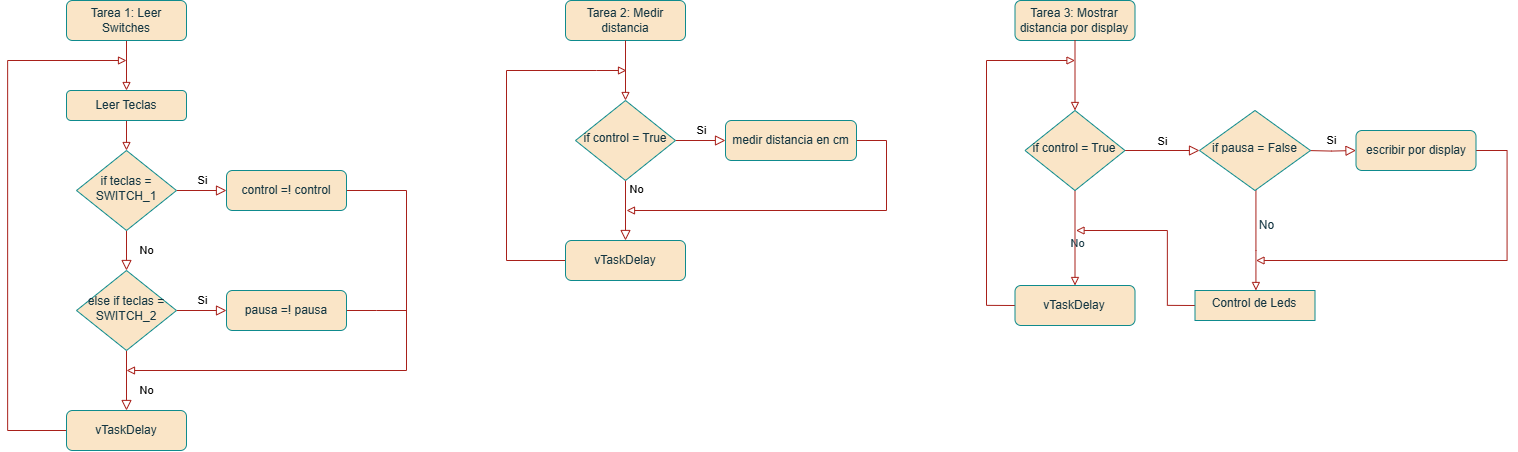

The diagram above was exported from draw.io. Its source (the exported page's mxGraphModel, read from the mxfile embedded in the PNG):
<mxGraphModel dx="2346" dy="1166" grid="1" gridSize="10" guides="1" tooltips="1" connect="1" arrows="1" fold="1" page="1" pageScale="1" pageWidth="1654" pageHeight="1169" math="0" shadow="0">
  <root>
    <mxCell id="WIyWlLk6GJQsqaUBKTNV-0" />
    <mxCell id="WIyWlLk6GJQsqaUBKTNV-1" parent="WIyWlLk6GJQsqaUBKTNV-0" />
    <mxCell id="eLoVJnRQcVZVY_fKrZ62-5" value="" style="edgeStyle=orthogonalEdgeStyle;rounded=0;orthogonalLoop=1;jettySize=auto;html=1;endArrow=block;endFill=0;labelBackgroundColor=none;strokeColor=#A8201A;fontColor=default;" parent="WIyWlLk6GJQsqaUBKTNV-1" source="WIyWlLk6GJQsqaUBKTNV-3" target="eLoVJnRQcVZVY_fKrZ62-4" edge="1">
      <mxGeometry relative="1" as="geometry" />
    </mxCell>
    <mxCell id="WIyWlLk6GJQsqaUBKTNV-3" value="Tarea 1: Leer Switches" style="rounded=1;whiteSpace=wrap;html=1;fontSize=12;glass=0;strokeWidth=1;shadow=0;labelBackgroundColor=none;fillColor=#FAE5C7;strokeColor=#0F8B8D;fontColor=#143642;" parent="WIyWlLk6GJQsqaUBKTNV-1" vertex="1">
      <mxGeometry x="160" y="80" width="120" height="40" as="geometry" />
    </mxCell>
    <mxCell id="WIyWlLk6GJQsqaUBKTNV-4" value="No" style="rounded=0;html=1;jettySize=auto;orthogonalLoop=1;fontSize=11;endArrow=block;endFill=0;endSize=8;strokeWidth=1;shadow=0;labelBackgroundColor=none;edgeStyle=orthogonalEdgeStyle;strokeColor=#A8201A;fontColor=default;" parent="WIyWlLk6GJQsqaUBKTNV-1" source="WIyWlLk6GJQsqaUBKTNV-6" target="WIyWlLk6GJQsqaUBKTNV-10" edge="1">
      <mxGeometry y="20" relative="1" as="geometry">
        <mxPoint as="offset" />
      </mxGeometry>
    </mxCell>
    <mxCell id="WIyWlLk6GJQsqaUBKTNV-5" value="Si" style="edgeStyle=orthogonalEdgeStyle;rounded=0;html=1;jettySize=auto;orthogonalLoop=1;fontSize=11;endArrow=block;endFill=0;endSize=8;strokeWidth=1;shadow=0;labelBackgroundColor=none;strokeColor=#A8201A;fontColor=default;" parent="WIyWlLk6GJQsqaUBKTNV-1" source="WIyWlLk6GJQsqaUBKTNV-6" target="WIyWlLk6GJQsqaUBKTNV-7" edge="1">
      <mxGeometry y="10" relative="1" as="geometry">
        <mxPoint as="offset" />
      </mxGeometry>
    </mxCell>
    <mxCell id="WIyWlLk6GJQsqaUBKTNV-6" value="if teclas = SWITCH_1" style="rhombus;whiteSpace=wrap;html=1;shadow=0;fontFamily=Helvetica;fontSize=12;align=center;strokeWidth=1;spacing=6;spacingTop=-4;labelBackgroundColor=none;fillColor=#FAE5C7;strokeColor=#0F8B8D;fontColor=#143642;" parent="WIyWlLk6GJQsqaUBKTNV-1" vertex="1">
      <mxGeometry x="170" y="230" width="100" height="80" as="geometry" />
    </mxCell>
    <mxCell id="eLoVJnRQcVZVY_fKrZ62-8" style="edgeStyle=orthogonalEdgeStyle;rounded=0;orthogonalLoop=1;jettySize=auto;html=1;exitX=1;exitY=0.5;exitDx=0;exitDy=0;endArrow=block;endFill=0;labelBackgroundColor=none;strokeColor=#A8201A;fontColor=default;" parent="WIyWlLk6GJQsqaUBKTNV-1" source="WIyWlLk6GJQsqaUBKTNV-7" edge="1">
      <mxGeometry relative="1" as="geometry">
        <mxPoint x="220" y="450" as="targetPoint" />
        <Array as="points">
          <mxPoint x="500" y="270" />
          <mxPoint x="500" y="450" />
        </Array>
      </mxGeometry>
    </mxCell>
    <mxCell id="WIyWlLk6GJQsqaUBKTNV-7" value="control =! control" style="rounded=1;whiteSpace=wrap;html=1;fontSize=12;glass=0;strokeWidth=1;shadow=0;labelBackgroundColor=none;fillColor=#FAE5C7;strokeColor=#0F8B8D;fontColor=#143642;" parent="WIyWlLk6GJQsqaUBKTNV-1" vertex="1">
      <mxGeometry x="320" y="250" width="120" height="40" as="geometry" />
    </mxCell>
    <mxCell id="WIyWlLk6GJQsqaUBKTNV-8" value="No" style="rounded=0;html=1;jettySize=auto;orthogonalLoop=1;fontSize=11;endArrow=block;endFill=0;endSize=8;strokeWidth=1;shadow=0;labelBackgroundColor=none;edgeStyle=orthogonalEdgeStyle;strokeColor=#A8201A;fontColor=default;" parent="WIyWlLk6GJQsqaUBKTNV-1" source="WIyWlLk6GJQsqaUBKTNV-10" target="WIyWlLk6GJQsqaUBKTNV-11" edge="1">
      <mxGeometry x="0.3333" y="20" relative="1" as="geometry">
        <mxPoint as="offset" />
      </mxGeometry>
    </mxCell>
    <mxCell id="WIyWlLk6GJQsqaUBKTNV-9" value="Si" style="edgeStyle=orthogonalEdgeStyle;rounded=0;html=1;jettySize=auto;orthogonalLoop=1;fontSize=11;endArrow=block;endFill=0;endSize=8;strokeWidth=1;shadow=0;labelBackgroundColor=none;strokeColor=#A8201A;fontColor=default;" parent="WIyWlLk6GJQsqaUBKTNV-1" source="WIyWlLk6GJQsqaUBKTNV-10" target="WIyWlLk6GJQsqaUBKTNV-12" edge="1">
      <mxGeometry y="10" relative="1" as="geometry">
        <mxPoint as="offset" />
      </mxGeometry>
    </mxCell>
    <mxCell id="WIyWlLk6GJQsqaUBKTNV-10" value="else if teclas = SWITCH_2" style="rhombus;whiteSpace=wrap;html=1;shadow=0;fontFamily=Helvetica;fontSize=12;align=center;strokeWidth=1;spacing=6;spacingTop=-4;labelBackgroundColor=none;fillColor=#FAE5C7;strokeColor=#0F8B8D;fontColor=#143642;" parent="WIyWlLk6GJQsqaUBKTNV-1" vertex="1">
      <mxGeometry x="170" y="350" width="100" height="80" as="geometry" />
    </mxCell>
    <mxCell id="eLoVJnRQcVZVY_fKrZ62-10" style="edgeStyle=orthogonalEdgeStyle;rounded=0;orthogonalLoop=1;jettySize=auto;html=1;exitX=0;exitY=0.5;exitDx=0;exitDy=0;endArrow=block;endFill=0;labelBackgroundColor=none;strokeColor=#A8201A;fontColor=default;" parent="WIyWlLk6GJQsqaUBKTNV-1" source="WIyWlLk6GJQsqaUBKTNV-11" edge="1">
      <mxGeometry relative="1" as="geometry">
        <mxPoint x="220" y="140" as="targetPoint" />
        <Array as="points">
          <mxPoint x="101" y="510" />
        </Array>
      </mxGeometry>
    </mxCell>
    <mxCell id="WIyWlLk6GJQsqaUBKTNV-11" value="vTaskDelay" style="rounded=1;whiteSpace=wrap;html=1;fontSize=12;glass=0;strokeWidth=1;shadow=0;labelBackgroundColor=none;fillColor=#FAE5C7;strokeColor=#0F8B8D;fontColor=#143642;" parent="WIyWlLk6GJQsqaUBKTNV-1" vertex="1">
      <mxGeometry x="160" y="490" width="120" height="40" as="geometry" />
    </mxCell>
    <mxCell id="eLoVJnRQcVZVY_fKrZ62-9" style="edgeStyle=orthogonalEdgeStyle;rounded=0;orthogonalLoop=1;jettySize=auto;html=1;exitX=1;exitY=0.5;exitDx=0;exitDy=0;endArrow=none;endFill=0;labelBackgroundColor=none;strokeColor=#A8201A;fontColor=default;" parent="WIyWlLk6GJQsqaUBKTNV-1" source="WIyWlLk6GJQsqaUBKTNV-12" edge="1">
      <mxGeometry relative="1" as="geometry">
        <mxPoint x="500" y="390" as="targetPoint" />
      </mxGeometry>
    </mxCell>
    <mxCell id="WIyWlLk6GJQsqaUBKTNV-12" value="pausa =! pausa" style="rounded=1;whiteSpace=wrap;html=1;fontSize=12;glass=0;strokeWidth=1;shadow=0;labelBackgroundColor=none;fillColor=#FAE5C7;strokeColor=#0F8B8D;fontColor=#143642;" parent="WIyWlLk6GJQsqaUBKTNV-1" vertex="1">
      <mxGeometry x="320" y="370" width="120" height="40" as="geometry" />
    </mxCell>
    <mxCell id="eLoVJnRQcVZVY_fKrZ62-6" value="" style="edgeStyle=orthogonalEdgeStyle;rounded=0;orthogonalLoop=1;jettySize=auto;html=1;endArrow=block;endFill=0;labelBackgroundColor=none;strokeColor=#A8201A;fontColor=default;" parent="WIyWlLk6GJQsqaUBKTNV-1" source="eLoVJnRQcVZVY_fKrZ62-4" target="WIyWlLk6GJQsqaUBKTNV-6" edge="1">
      <mxGeometry relative="1" as="geometry" />
    </mxCell>
    <mxCell id="eLoVJnRQcVZVY_fKrZ62-4" value="Leer Teclas" style="whiteSpace=wrap;html=1;rounded=1;glass=0;strokeWidth=1;shadow=0;labelBackgroundColor=none;fillColor=#FAE5C7;strokeColor=#0F8B8D;fontColor=#143642;" parent="WIyWlLk6GJQsqaUBKTNV-1" vertex="1">
      <mxGeometry x="160" y="170" width="120" height="30" as="geometry" />
    </mxCell>
    <mxCell id="eLoVJnRQcVZVY_fKrZ62-13" value="Tarea 2: Medir distancia" style="rounded=1;whiteSpace=wrap;html=1;fontSize=12;glass=0;strokeWidth=1;shadow=0;labelBackgroundColor=none;fillColor=#FAE5C7;strokeColor=#0F8B8D;fontColor=#143642;" parent="WIyWlLk6GJQsqaUBKTNV-1" vertex="1">
      <mxGeometry x="659" y="80" width="120" height="40" as="geometry" />
    </mxCell>
    <mxCell id="eLoVJnRQcVZVY_fKrZ62-14" value="No" style="rounded=0;html=1;jettySize=auto;orthogonalLoop=1;fontSize=11;endArrow=block;endFill=0;endSize=8;strokeWidth=1;shadow=0;labelBackgroundColor=none;edgeStyle=orthogonalEdgeStyle;entryX=0.5;entryY=0;entryDx=0;entryDy=0;strokeColor=#A8201A;fontColor=default;" parent="WIyWlLk6GJQsqaUBKTNV-1" source="eLoVJnRQcVZVY_fKrZ62-16" target="eLoVJnRQcVZVY_fKrZ62-23" edge="1">
      <mxGeometry x="-0.6667" y="11" relative="1" as="geometry">
        <mxPoint as="offset" />
        <mxPoint x="719" y="300" as="targetPoint" />
      </mxGeometry>
    </mxCell>
    <mxCell id="eLoVJnRQcVZVY_fKrZ62-15" value="Si" style="edgeStyle=orthogonalEdgeStyle;rounded=0;html=1;jettySize=auto;orthogonalLoop=1;fontSize=11;endArrow=block;endFill=0;endSize=8;strokeWidth=1;shadow=0;labelBackgroundColor=none;strokeColor=#A8201A;fontColor=default;" parent="WIyWlLk6GJQsqaUBKTNV-1" source="eLoVJnRQcVZVY_fKrZ62-16" target="eLoVJnRQcVZVY_fKrZ62-18" edge="1">
      <mxGeometry y="10" relative="1" as="geometry">
        <mxPoint as="offset" />
      </mxGeometry>
    </mxCell>
    <mxCell id="eLoVJnRQcVZVY_fKrZ62-16" value="if control = True" style="rhombus;whiteSpace=wrap;html=1;shadow=0;fontFamily=Helvetica;fontSize=12;align=center;strokeWidth=1;spacing=6;spacingTop=-4;labelBackgroundColor=none;fillColor=#FAE5C7;strokeColor=#0F8B8D;fontColor=#143642;" parent="WIyWlLk6GJQsqaUBKTNV-1" vertex="1">
      <mxGeometry x="669" y="180" width="100" height="80" as="geometry" />
    </mxCell>
    <mxCell id="eLoVJnRQcVZVY_fKrZ62-17" style="edgeStyle=orthogonalEdgeStyle;rounded=0;orthogonalLoop=1;jettySize=auto;html=1;exitX=1;exitY=0.5;exitDx=0;exitDy=0;endArrow=block;endFill=0;labelBackgroundColor=none;strokeColor=#A8201A;fontColor=default;" parent="WIyWlLk6GJQsqaUBKTNV-1" source="eLoVJnRQcVZVY_fKrZ62-18" edge="1">
      <mxGeometry relative="1" as="geometry">
        <mxPoint x="720" y="290" as="targetPoint" />
        <Array as="points">
          <mxPoint x="980" y="220" />
          <mxPoint x="980" y="290" />
        </Array>
      </mxGeometry>
    </mxCell>
    <mxCell id="eLoVJnRQcVZVY_fKrZ62-18" value="medir distancia en cm" style="rounded=1;whiteSpace=wrap;html=1;fontSize=12;glass=0;strokeWidth=1;shadow=0;labelBackgroundColor=none;fillColor=#FAE5C7;strokeColor=#0F8B8D;fontColor=#143642;" parent="WIyWlLk6GJQsqaUBKTNV-1" vertex="1">
      <mxGeometry x="819" y="200" width="131" height="40" as="geometry" />
    </mxCell>
    <mxCell id="eLoVJnRQcVZVY_fKrZ62-22" style="edgeStyle=orthogonalEdgeStyle;rounded=0;orthogonalLoop=1;jettySize=auto;html=1;exitX=0;exitY=0.5;exitDx=0;exitDy=0;endArrow=block;endFill=0;labelBackgroundColor=none;strokeColor=#A8201A;fontColor=default;" parent="WIyWlLk6GJQsqaUBKTNV-1" source="eLoVJnRQcVZVY_fKrZ62-23" edge="1">
      <mxGeometry relative="1" as="geometry">
        <mxPoint x="720" y="150" as="targetPoint" />
        <Array as="points">
          <mxPoint x="600" y="340" />
          <mxPoint x="600" y="150" />
          <mxPoint x="690" y="150" />
        </Array>
      </mxGeometry>
    </mxCell>
    <mxCell id="eLoVJnRQcVZVY_fKrZ62-23" value="vTaskDelay" style="rounded=1;whiteSpace=wrap;html=1;fontSize=12;glass=0;strokeWidth=1;shadow=0;labelBackgroundColor=none;fillColor=#FAE5C7;strokeColor=#0F8B8D;fontColor=#143642;" parent="WIyWlLk6GJQsqaUBKTNV-1" vertex="1">
      <mxGeometry x="659" y="320" width="120" height="40" as="geometry" />
    </mxCell>
    <mxCell id="eLoVJnRQcVZVY_fKrZ62-26" value="" style="edgeStyle=orthogonalEdgeStyle;rounded=0;orthogonalLoop=1;jettySize=auto;html=1;endArrow=block;endFill=0;exitX=0.5;exitY=1;exitDx=0;exitDy=0;labelBackgroundColor=none;strokeColor=#A8201A;fontColor=default;" parent="WIyWlLk6GJQsqaUBKTNV-1" source="eLoVJnRQcVZVY_fKrZ62-13" target="eLoVJnRQcVZVY_fKrZ62-16" edge="1">
      <mxGeometry relative="1" as="geometry">
        <mxPoint x="719" y="150" as="sourcePoint" />
      </mxGeometry>
    </mxCell>
    <mxCell id="eLoVJnRQcVZVY_fKrZ62-30" value="Tarea 3: Mostrar distancia por display" style="rounded=1;whiteSpace=wrap;html=1;fontSize=12;glass=0;strokeWidth=1;shadow=0;labelBackgroundColor=none;fillColor=#FAE5C7;strokeColor=#0F8B8D;fontColor=#143642;" parent="WIyWlLk6GJQsqaUBKTNV-1" vertex="1">
      <mxGeometry x="1108.5" y="80" width="120" height="40" as="geometry" />
    </mxCell>
    <mxCell id="eLoVJnRQcVZVY_fKrZ62-32" value="Si" style="edgeStyle=orthogonalEdgeStyle;rounded=0;html=1;jettySize=auto;orthogonalLoop=1;fontSize=11;endArrow=block;endFill=0;endSize=8;strokeWidth=1;shadow=0;labelBackgroundColor=none;entryX=0;entryY=0.5;entryDx=0;entryDy=0;strokeColor=#A8201A;fontColor=default;" parent="WIyWlLk6GJQsqaUBKTNV-1" source="eLoVJnRQcVZVY_fKrZ62-33" target="eLoVJnRQcVZVY_fKrZ62-45" edge="1">
      <mxGeometry x="-0.011" y="9" relative="1" as="geometry">
        <mxPoint as="offset" />
        <mxPoint x="1289.5" y="230" as="targetPoint" />
      </mxGeometry>
    </mxCell>
    <mxCell id="eLoVJnRQcVZVY_fKrZ62-57" style="edgeStyle=orthogonalEdgeStyle;rounded=0;orthogonalLoop=1;jettySize=auto;html=1;exitX=0.5;exitY=1;exitDx=0;exitDy=0;entryX=0.5;entryY=0;entryDx=0;entryDy=0;endArrow=block;endFill=0;labelBackgroundColor=none;strokeColor=#A8201A;fontColor=default;" parent="WIyWlLk6GJQsqaUBKTNV-1" source="eLoVJnRQcVZVY_fKrZ62-33" target="eLoVJnRQcVZVY_fKrZ62-40" edge="1">
      <mxGeometry relative="1" as="geometry" />
    </mxCell>
    <mxCell id="eLoVJnRQcVZVY_fKrZ62-60" value="No" style="edgeLabel;html=1;align=center;verticalAlign=middle;resizable=0;points=[];labelBackgroundColor=none;fontColor=#143642;" parent="eLoVJnRQcVZVY_fKrZ62-57" connectable="0" vertex="1">
      <mxGeometry x="0.0926" y="1" relative="1" as="geometry">
        <mxPoint as="offset" />
      </mxGeometry>
    </mxCell>
    <mxCell id="eLoVJnRQcVZVY_fKrZ62-33" value="if control = True" style="rhombus;whiteSpace=wrap;html=1;shadow=0;fontFamily=Helvetica;fontSize=12;align=center;strokeWidth=1;spacing=6;spacingTop=-4;labelBackgroundColor=none;fillColor=#FAE5C7;strokeColor=#0F8B8D;fontColor=#143642;" parent="WIyWlLk6GJQsqaUBKTNV-1" vertex="1">
      <mxGeometry x="1118.5" y="190" width="100" height="80" as="geometry" />
    </mxCell>
    <mxCell id="eLoVJnRQcVZVY_fKrZ62-37" value="Si" style="edgeStyle=orthogonalEdgeStyle;rounded=0;html=1;jettySize=auto;orthogonalLoop=1;fontSize=11;endArrow=block;endFill=0;endSize=8;strokeWidth=1;shadow=0;labelBackgroundColor=none;strokeColor=#A8201A;fontColor=default;" parent="WIyWlLk6GJQsqaUBKTNV-1" target="eLoVJnRQcVZVY_fKrZ62-42" edge="1">
      <mxGeometry x="0.0298" y="10" relative="1" as="geometry">
        <mxPoint as="offset" />
        <mxPoint x="1399.5" y="230" as="sourcePoint" />
      </mxGeometry>
    </mxCell>
    <mxCell id="eLoVJnRQcVZVY_fKrZ62-39" style="edgeStyle=orthogonalEdgeStyle;rounded=0;orthogonalLoop=1;jettySize=auto;html=1;exitX=0;exitY=0.5;exitDx=0;exitDy=0;endArrow=block;endFill=0;labelBackgroundColor=none;strokeColor=#A8201A;fontColor=default;" parent="WIyWlLk6GJQsqaUBKTNV-1" source="eLoVJnRQcVZVY_fKrZ62-40" edge="1">
      <mxGeometry relative="1" as="geometry">
        <mxPoint x="1168.5" y="140" as="targetPoint" />
        <Array as="points">
          <mxPoint x="1080" y="385" />
          <mxPoint x="1080" y="140" />
        </Array>
      </mxGeometry>
    </mxCell>
    <mxCell id="eLoVJnRQcVZVY_fKrZ62-40" value="vTaskDelay" style="rounded=1;whiteSpace=wrap;html=1;fontSize=12;glass=0;strokeWidth=1;shadow=0;labelBackgroundColor=none;fillColor=#FAE5C7;strokeColor=#0F8B8D;fontColor=#143642;" parent="WIyWlLk6GJQsqaUBKTNV-1" vertex="1">
      <mxGeometry x="1108.5" y="365" width="120" height="40" as="geometry" />
    </mxCell>
    <mxCell id="eLoVJnRQcVZVY_fKrZ62-54" style="edgeStyle=orthogonalEdgeStyle;rounded=0;orthogonalLoop=1;jettySize=auto;html=1;exitX=1;exitY=0.5;exitDx=0;exitDy=0;endArrow=block;endFill=0;labelBackgroundColor=none;strokeColor=#A8201A;fontColor=default;" parent="WIyWlLk6GJQsqaUBKTNV-1" source="eLoVJnRQcVZVY_fKrZ62-42" edge="1">
      <mxGeometry relative="1" as="geometry">
        <mxPoint x="1349.5" y="340" as="targetPoint" />
        <Array as="points">
          <mxPoint x="1600.5" y="230" />
        </Array>
      </mxGeometry>
    </mxCell>
    <mxCell id="eLoVJnRQcVZVY_fKrZ62-42" value="escribir por display" style="rounded=1;whiteSpace=wrap;html=1;fontSize=12;glass=0;strokeWidth=1;shadow=0;labelBackgroundColor=none;fillColor=#FAE5C7;strokeColor=#0F8B8D;fontColor=#143642;" parent="WIyWlLk6GJQsqaUBKTNV-1" vertex="1">
      <mxGeometry x="1449.5" y="210" width="120" height="40" as="geometry" />
    </mxCell>
    <mxCell id="eLoVJnRQcVZVY_fKrZ62-43" value="" style="edgeStyle=orthogonalEdgeStyle;rounded=0;orthogonalLoop=1;jettySize=auto;html=1;endArrow=block;endFill=0;exitX=0.5;exitY=1;exitDx=0;exitDy=0;labelBackgroundColor=none;strokeColor=#A8201A;fontColor=default;" parent="WIyWlLk6GJQsqaUBKTNV-1" source="eLoVJnRQcVZVY_fKrZ62-30" target="eLoVJnRQcVZVY_fKrZ62-33" edge="1">
      <mxGeometry relative="1" as="geometry">
        <mxPoint x="1168.5" y="200" as="sourcePoint" />
      </mxGeometry>
    </mxCell>
    <mxCell id="eLoVJnRQcVZVY_fKrZ62-49" value="" style="edgeStyle=orthogonalEdgeStyle;rounded=0;orthogonalLoop=1;jettySize=auto;html=1;endArrow=block;endFill=0;labelBackgroundColor=none;strokeColor=#A8201A;fontColor=default;" parent="WIyWlLk6GJQsqaUBKTNV-1" source="eLoVJnRQcVZVY_fKrZ62-45" target="eLoVJnRQcVZVY_fKrZ62-48" edge="1">
      <mxGeometry relative="1" as="geometry">
        <Array as="points">
          <mxPoint x="1349.5" y="330" />
          <mxPoint x="1349.5" y="330" />
        </Array>
      </mxGeometry>
    </mxCell>
    <mxCell id="eLoVJnRQcVZVY_fKrZ62-45" value="if pausa = False" style="rhombus;whiteSpace=wrap;html=1;shadow=0;fontFamily=Helvetica;fontSize=12;align=center;strokeWidth=1;spacing=6;spacingTop=-4;labelBackgroundColor=none;fillColor=#FAE5C7;strokeColor=#0F8B8D;fontColor=#143642;" parent="WIyWlLk6GJQsqaUBKTNV-1" vertex="1">
      <mxGeometry x="1293" y="190" width="111" height="80" as="geometry" />
    </mxCell>
    <mxCell id="eLoVJnRQcVZVY_fKrZ62-58" style="edgeStyle=orthogonalEdgeStyle;rounded=0;orthogonalLoop=1;jettySize=auto;html=1;exitX=0;exitY=0.5;exitDx=0;exitDy=0;endArrow=block;endFill=0;labelBackgroundColor=none;strokeColor=#A8201A;fontColor=default;" parent="WIyWlLk6GJQsqaUBKTNV-1" source="eLoVJnRQcVZVY_fKrZ62-48" edge="1">
      <mxGeometry relative="1" as="geometry">
        <mxPoint x="1169.5" y="310" as="targetPoint" />
        <Array as="points">
          <mxPoint x="1261" y="385" />
          <mxPoint x="1261" y="310" />
        </Array>
      </mxGeometry>
    </mxCell>
    <mxCell id="eLoVJnRQcVZVY_fKrZ62-48" value="Control de Leds" style="whiteSpace=wrap;html=1;shadow=0;strokeWidth=1;spacing=6;spacingTop=-4;labelBackgroundColor=none;fillColor=#FAE5C7;strokeColor=#0F8B8D;fontColor=#143642;" parent="WIyWlLk6GJQsqaUBKTNV-1" vertex="1">
      <mxGeometry x="1288.5" y="370" width="120" height="30" as="geometry" />
    </mxCell>
    <mxCell id="eLoVJnRQcVZVY_fKrZ62-50" value="No" style="text;html=1;align=center;verticalAlign=middle;resizable=0;points=[];autosize=1;strokeColor=none;fillColor=none;labelBackgroundColor=none;fontColor=#143642;" parent="WIyWlLk6GJQsqaUBKTNV-1" vertex="1">
      <mxGeometry x="1339.5" y="290" width="40" height="30" as="geometry" />
    </mxCell>
  </root>
</mxGraphModel>